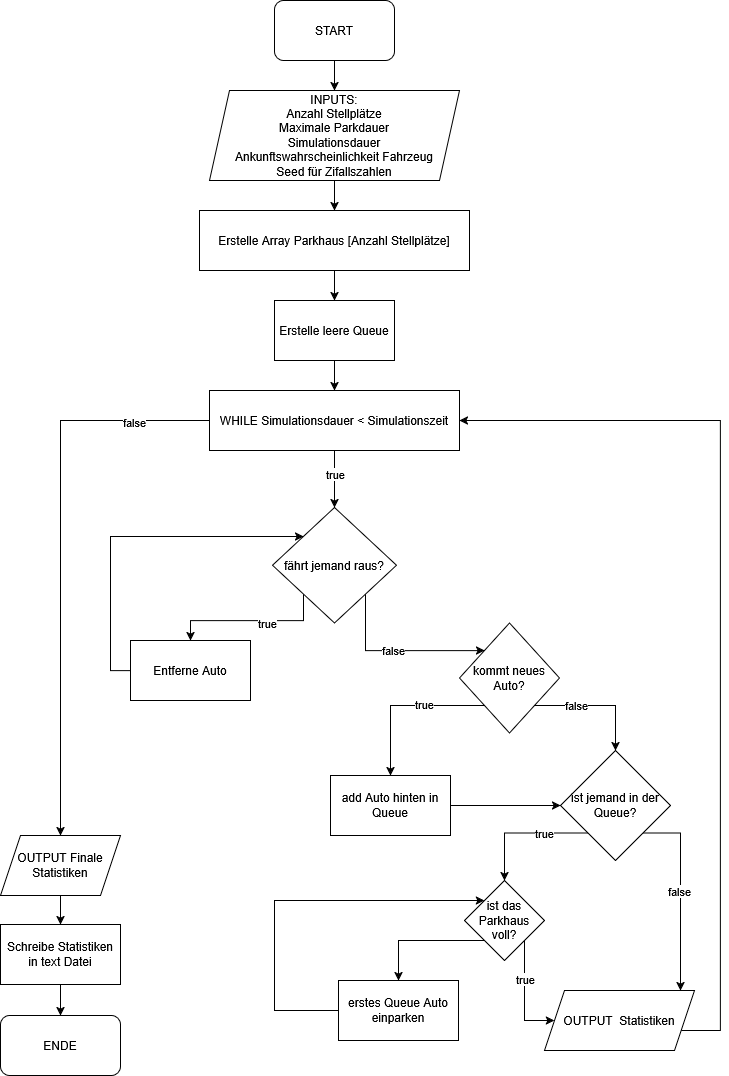

The diagram above was exported from draw.io. Its source (the exported page's mxGraphModel, read from the mxfile embedded in the PNG):
<mxGraphModel dx="1737" dy="938" grid="1" gridSize="10" guides="1" tooltips="1" connect="1" arrows="1" fold="1" page="1" pageScale="1" pageWidth="827" pageHeight="1169" math="0" shadow="0">
  <root>
    <mxCell id="0" />
    <mxCell id="1" parent="0" />
    <mxCell id="P_mwzm35hsOQLBwJNVtL-3" edge="1" parent="1" source="P_mwzm35hsOQLBwJNVtL-1" style="edgeStyle=orthogonalEdgeStyle;rounded=0;orthogonalLoop=1;jettySize=auto;html=1;exitX=0.5;exitY=1;exitDx=0;exitDy=0;entryX=0.5;entryY=0;entryDx=0;entryDy=0;" target="P_mwzm35hsOQLBwJNVtL-2">
      <mxGeometry relative="1" as="geometry" />
    </mxCell>
    <mxCell id="P_mwzm35hsOQLBwJNVtL-1" parent="1" style="rounded=1;whiteSpace=wrap;html=1;" value="START" vertex="1">
      <mxGeometry height="60" width="120" x="354" y="20" as="geometry" />
    </mxCell>
    <mxCell id="P_mwzm35hsOQLBwJNVtL-5" edge="1" parent="1" source="P_mwzm35hsOQLBwJNVtL-2" style="edgeStyle=orthogonalEdgeStyle;rounded=0;orthogonalLoop=1;jettySize=auto;html=1;" target="P_mwzm35hsOQLBwJNVtL-4" value="">
      <mxGeometry relative="1" as="geometry" />
    </mxCell>
    <mxCell id="P_mwzm35hsOQLBwJNVtL-2" parent="1" style="shape=parallelogram;perimeter=parallelogramPerimeter;whiteSpace=wrap;html=1;fixedSize=1;" value="&lt;div&gt;INPUTS:&lt;/div&gt;&lt;div&gt;Anzahl Stellplätze&lt;/div&gt;&lt;div&gt;Maximale Parkdauer&lt;/div&gt;&lt;div&gt;Simulationsdauer&lt;/div&gt;&lt;div&gt;Ankunftswahrscheinlichkeit Fahrzeug&lt;/div&gt;&lt;div&gt;Seed für Zifallszahlen&lt;/div&gt;" vertex="1">
      <mxGeometry height="90" width="250" x="289" y="110" as="geometry" />
    </mxCell>
    <mxCell id="P_mwzm35hsOQLBwJNVtL-7" edge="1" parent="1" source="P_mwzm35hsOQLBwJNVtL-4" style="edgeStyle=orthogonalEdgeStyle;rounded=0;orthogonalLoop=1;jettySize=auto;html=1;" target="P_mwzm35hsOQLBwJNVtL-6" value="">
      <mxGeometry relative="1" as="geometry" />
    </mxCell>
    <mxCell id="P_mwzm35hsOQLBwJNVtL-4" parent="1" style="rounded=0;whiteSpace=wrap;html=1;" value="Erstelle Array Parkhaus [Anzahl Stellplätze]" vertex="1">
      <mxGeometry height="60" width="270" x="279" y="230" as="geometry" />
    </mxCell>
    <mxCell id="P_mwzm35hsOQLBwJNVtL-9" edge="1" parent="1" source="P_mwzm35hsOQLBwJNVtL-6" style="edgeStyle=orthogonalEdgeStyle;rounded=0;orthogonalLoop=1;jettySize=auto;html=1;" target="P_mwzm35hsOQLBwJNVtL-8" value="">
      <mxGeometry relative="1" as="geometry" />
    </mxCell>
    <mxCell id="P_mwzm35hsOQLBwJNVtL-6" parent="1" style="whiteSpace=wrap;html=1;rounded=0;" value="Erstelle leere Queue" vertex="1">
      <mxGeometry height="60" width="120" x="354" y="320" as="geometry" />
    </mxCell>
    <mxCell id="P_mwzm35hsOQLBwJNVtL-11" edge="1" parent="1" source="P_mwzm35hsOQLBwJNVtL-8" style="edgeStyle=orthogonalEdgeStyle;rounded=0;orthogonalLoop=1;jettySize=auto;html=1;" target="P_mwzm35hsOQLBwJNVtL-10" value="">
      <mxGeometry relative="1" as="geometry" />
    </mxCell>
    <mxCell id="P_mwzm35hsOQLBwJNVtL-12" connectable="0" parent="P_mwzm35hsOQLBwJNVtL-11" style="edgeLabel;html=1;align=center;verticalAlign=middle;resizable=0;points=[];" value="true" vertex="1">
      <mxGeometry relative="1" x="-0.1969" y="4" as="geometry">
        <mxPoint x="-4" as="offset" />
      </mxGeometry>
    </mxCell>
    <mxCell id="P_mwzm35hsOQLBwJNVtL-46" edge="1" parent="1" source="P_mwzm35hsOQLBwJNVtL-8" style="edgeStyle=orthogonalEdgeStyle;rounded=0;orthogonalLoop=1;jettySize=auto;html=1;exitX=0;exitY=0.5;exitDx=0;exitDy=0;" target="P_mwzm35hsOQLBwJNVtL-48">
      <mxGeometry relative="1" as="geometry">
        <mxPoint x="80" y="1040" as="targetPoint" />
      </mxGeometry>
    </mxCell>
    <mxCell id="P_mwzm35hsOQLBwJNVtL-47" connectable="0" parent="P_mwzm35hsOQLBwJNVtL-46" style="edgeLabel;html=1;align=center;verticalAlign=middle;resizable=0;points=[];" value="false" vertex="1">
      <mxGeometry relative="1" x="-0.728" y="1" as="geometry">
        <mxPoint x="1" as="offset" />
      </mxGeometry>
    </mxCell>
    <mxCell id="P_mwzm35hsOQLBwJNVtL-8" parent="1" style="whiteSpace=wrap;html=1;rounded=0;" value="WHILE Simulationsdauer &amp;lt; Simulationszeit" vertex="1">
      <mxGeometry height="60" width="250" x="289" y="410" as="geometry" />
    </mxCell>
    <mxCell id="P_mwzm35hsOQLBwJNVtL-18" edge="1" parent="1" source="P_mwzm35hsOQLBwJNVtL-10" style="edgeStyle=orthogonalEdgeStyle;rounded=0;orthogonalLoop=1;jettySize=auto;html=1;exitX=0;exitY=1;exitDx=0;exitDy=0;" target="P_mwzm35hsOQLBwJNVtL-16">
      <mxGeometry relative="1" as="geometry">
        <Array as="points">
          <mxPoint x="383" y="640" />
          <mxPoint x="270" y="640" />
        </Array>
      </mxGeometry>
    </mxCell>
    <mxCell id="P_mwzm35hsOQLBwJNVtL-19" connectable="0" parent="P_mwzm35hsOQLBwJNVtL-18" style="edgeLabel;html=1;align=center;verticalAlign=middle;resizable=0;points=[];" value="true" vertex="1">
      <mxGeometry relative="1" x="-0.2068" y="2" as="geometry">
        <mxPoint as="offset" />
      </mxGeometry>
    </mxCell>
    <mxCell id="P_mwzm35hsOQLBwJNVtL-24" edge="1" parent="1" source="P_mwzm35hsOQLBwJNVtL-10" style="edgeStyle=orthogonalEdgeStyle;rounded=0;orthogonalLoop=1;jettySize=auto;html=1;exitX=1;exitY=1;exitDx=0;exitDy=0;entryX=0;entryY=0;entryDx=0;entryDy=0;" target="P_mwzm35hsOQLBwJNVtL-21" value="">
      <mxGeometry relative="1" as="geometry">
        <Array as="points">
          <mxPoint x="445" y="670" />
        </Array>
      </mxGeometry>
    </mxCell>
    <mxCell id="P_mwzm35hsOQLBwJNVtL-25" connectable="0" parent="P_mwzm35hsOQLBwJNVtL-24" style="edgeLabel;html=1;align=center;verticalAlign=middle;resizable=0;points=[];" value="false" vertex="1">
      <mxGeometry relative="1" x="-0.0456" y="1" as="geometry">
        <mxPoint as="offset" />
      </mxGeometry>
    </mxCell>
    <mxCell id="P_mwzm35hsOQLBwJNVtL-10" parent="1" style="rhombus;whiteSpace=wrap;html=1;rounded=0;" value="fährt jemand raus?" vertex="1">
      <mxGeometry height="115.5" width="124" x="352" y="527" as="geometry" />
    </mxCell>
    <mxCell id="P_mwzm35hsOQLBwJNVtL-20" edge="1" parent="1" source="P_mwzm35hsOQLBwJNVtL-16" style="edgeStyle=orthogonalEdgeStyle;rounded=0;orthogonalLoop=1;jettySize=auto;html=1;exitX=0;exitY=0.5;exitDx=0;exitDy=0;entryX=0;entryY=0;entryDx=0;entryDy=0;" target="P_mwzm35hsOQLBwJNVtL-10">
      <mxGeometry relative="1" as="geometry">
        <Array as="points">
          <mxPoint x="190" y="690" />
          <mxPoint x="190" y="556" />
        </Array>
      </mxGeometry>
    </mxCell>
    <mxCell id="P_mwzm35hsOQLBwJNVtL-16" parent="1" style="rounded=0;whiteSpace=wrap;html=1;" value="Entferne Auto" vertex="1">
      <mxGeometry height="60" width="120" x="210" y="660" as="geometry" />
    </mxCell>
    <mxCell id="P_mwzm35hsOQLBwJNVtL-26" edge="1" parent="1" source="P_mwzm35hsOQLBwJNVtL-21" style="edgeStyle=orthogonalEdgeStyle;rounded=0;orthogonalLoop=1;jettySize=auto;html=1;exitX=0;exitY=1;exitDx=0;exitDy=0;" target="P_mwzm35hsOQLBwJNVtL-27">
      <mxGeometry relative="1" as="geometry">
        <mxPoint x="470" y="790" as="targetPoint" />
      </mxGeometry>
    </mxCell>
    <mxCell id="P_mwzm35hsOQLBwJNVtL-32" connectable="0" parent="P_mwzm35hsOQLBwJNVtL-26" style="edgeLabel;html=1;align=center;verticalAlign=middle;resizable=0;points=[];" value="true" vertex="1">
      <mxGeometry relative="1" x="-0.2619" y="-2" as="geometry">
        <mxPoint as="offset" />
      </mxGeometry>
    </mxCell>
    <mxCell id="P_mwzm35hsOQLBwJNVtL-31" edge="1" parent="1" source="P_mwzm35hsOQLBwJNVtL-21" style="edgeStyle=orthogonalEdgeStyle;rounded=0;orthogonalLoop=1;jettySize=auto;html=1;exitX=1;exitY=1;exitDx=0;exitDy=0;entryX=0.5;entryY=0;entryDx=0;entryDy=0;" target="P_mwzm35hsOQLBwJNVtL-29">
      <mxGeometry relative="1" as="geometry" />
    </mxCell>
    <mxCell id="P_mwzm35hsOQLBwJNVtL-33" connectable="0" parent="P_mwzm35hsOQLBwJNVtL-31" style="edgeLabel;html=1;align=center;verticalAlign=middle;resizable=0;points=[];" value="false" vertex="1">
      <mxGeometry relative="1" x="0.0162" y="1" as="geometry">
        <mxPoint x="-23" as="offset" />
      </mxGeometry>
    </mxCell>
    <mxCell id="P_mwzm35hsOQLBwJNVtL-21" parent="1" style="rhombus;whiteSpace=wrap;html=1;" value="kommt neues Auto?" vertex="1">
      <mxGeometry height="110" width="100" x="539" y="642.5" as="geometry" />
    </mxCell>
    <mxCell id="P_mwzm35hsOQLBwJNVtL-28" edge="1" parent="1" source="P_mwzm35hsOQLBwJNVtL-27" style="edgeStyle=orthogonalEdgeStyle;rounded=0;orthogonalLoop=1;jettySize=auto;html=1;" target="P_mwzm35hsOQLBwJNVtL-29">
      <mxGeometry relative="1" as="geometry">
        <mxPoint x="670" y="790" as="targetPoint" />
      </mxGeometry>
    </mxCell>
    <mxCell id="P_mwzm35hsOQLBwJNVtL-27" parent="1" style="rounded=0;whiteSpace=wrap;html=1;" value="add Auto hinten in Queue" vertex="1">
      <mxGeometry height="60" width="120" x="410" y="795" as="geometry" />
    </mxCell>
    <mxCell id="P_mwzm35hsOQLBwJNVtL-34" edge="1" parent="1" source="P_mwzm35hsOQLBwJNVtL-29" style="edgeStyle=orthogonalEdgeStyle;rounded=0;orthogonalLoop=1;jettySize=auto;html=1;exitX=0;exitY=1;exitDx=0;exitDy=0;" target="P_mwzm35hsOQLBwJNVtL-35">
      <mxGeometry relative="1" as="geometry">
        <mxPoint x="580" y="950" as="targetPoint" />
      </mxGeometry>
    </mxCell>
    <mxCell id="P_mwzm35hsOQLBwJNVtL-36" connectable="0" parent="P_mwzm35hsOQLBwJNVtL-34" style="edgeLabel;html=1;align=center;verticalAlign=middle;resizable=0;points=[];" value="true" vertex="1">
      <mxGeometry relative="1" x="-0.3309" as="geometry">
        <mxPoint as="offset" />
      </mxGeometry>
    </mxCell>
    <mxCell id="P_mwzm35hsOQLBwJNVtL-37" edge="1" parent="1" source="P_mwzm35hsOQLBwJNVtL-29" style="edgeStyle=orthogonalEdgeStyle;rounded=0;orthogonalLoop=1;jettySize=auto;html=1;exitX=1;exitY=1;exitDx=0;exitDy=0;" target="P_mwzm35hsOQLBwJNVtL-38">
      <mxGeometry relative="1" as="geometry">
        <Array as="points">
          <mxPoint x="760" y="853" />
        </Array>
        <mxPoint x="760" y="1050" as="targetPoint" />
      </mxGeometry>
    </mxCell>
    <mxCell id="P_mwzm35hsOQLBwJNVtL-41" connectable="0" parent="P_mwzm35hsOQLBwJNVtL-37" style="edgeLabel;html=1;align=center;verticalAlign=middle;resizable=0;points=[];" value="false" vertex="1">
      <mxGeometry relative="1" x="-0.0246" y="-2" as="geometry">
        <mxPoint as="offset" />
      </mxGeometry>
    </mxCell>
    <mxCell id="P_mwzm35hsOQLBwJNVtL-29" parent="1" style="rhombus;whiteSpace=wrap;html=1;" value="ist jemand in der Queue?" vertex="1">
      <mxGeometry height="110" width="110" x="640" y="770" as="geometry" />
    </mxCell>
    <mxCell id="P_mwzm35hsOQLBwJNVtL-39" edge="1" parent="1" source="P_mwzm35hsOQLBwJNVtL-35" style="edgeStyle=orthogonalEdgeStyle;rounded=0;orthogonalLoop=1;jettySize=auto;html=1;exitX=1;exitY=1;exitDx=0;exitDy=0;entryX=0;entryY=0.5;entryDx=0;entryDy=0;" target="P_mwzm35hsOQLBwJNVtL-38">
      <mxGeometry relative="1" as="geometry">
        <Array as="points">
          <mxPoint x="603.91" y="1040" />
        </Array>
      </mxGeometry>
    </mxCell>
    <mxCell id="P_mwzm35hsOQLBwJNVtL-40" connectable="0" parent="P_mwzm35hsOQLBwJNVtL-39" style="edgeLabel;html=1;align=center;verticalAlign=middle;resizable=0;points=[];" value="true" vertex="1">
      <mxGeometry relative="1" x="-0.3042" y="1" as="geometry">
        <mxPoint as="offset" />
      </mxGeometry>
    </mxCell>
    <mxCell id="P_mwzm35hsOQLBwJNVtL-42" edge="1" parent="1" style="edgeStyle=orthogonalEdgeStyle;rounded=0;orthogonalLoop=1;jettySize=auto;html=1;exitX=0;exitY=1;exitDx=0;exitDy=0;" target="P_mwzm35hsOQLBwJNVtL-43">
      <mxGeometry relative="1" as="geometry">
        <Array as="points">
          <mxPoint x="477.91" y="960" />
        </Array>
        <mxPoint x="567.91" y="960" as="sourcePoint" />
        <mxPoint x="477.91" y="1030" as="targetPoint" />
      </mxGeometry>
    </mxCell>
    <mxCell id="P_mwzm35hsOQLBwJNVtL-35" parent="1" style="rhombus;whiteSpace=wrap;html=1;" value="ist das Parkhaus voll?" vertex="1">
      <mxGeometry height="80" width="80" x="543.91" y="900" as="geometry" />
    </mxCell>
    <mxCell id="P_mwzm35hsOQLBwJNVtL-45" edge="1" parent="1" source="P_mwzm35hsOQLBwJNVtL-38" style="edgeStyle=orthogonalEdgeStyle;rounded=0;orthogonalLoop=1;jettySize=auto;html=1;entryX=1;entryY=0.5;entryDx=0;entryDy=0;" target="P_mwzm35hsOQLBwJNVtL-8">
      <mxGeometry relative="1" as="geometry">
        <Array as="points">
          <mxPoint x="800" y="1050" />
          <mxPoint x="800" y="440" />
        </Array>
      </mxGeometry>
    </mxCell>
    <mxCell id="P_mwzm35hsOQLBwJNVtL-38" parent="1" style="shape=parallelogram;perimeter=parallelogramPerimeter;whiteSpace=wrap;html=1;fixedSize=1;" value="OUTPUT&amp;nbsp; Statistiken" vertex="1">
      <mxGeometry height="60" width="150" x="623.91" y="1010" as="geometry" />
    </mxCell>
    <mxCell id="P_mwzm35hsOQLBwJNVtL-44" edge="1" parent="1" source="P_mwzm35hsOQLBwJNVtL-43" style="edgeStyle=orthogonalEdgeStyle;rounded=0;orthogonalLoop=1;jettySize=auto;html=1;entryX=0;entryY=0;entryDx=0;entryDy=0;" target="P_mwzm35hsOQLBwJNVtL-35">
      <mxGeometry relative="1" as="geometry">
        <Array as="points">
          <mxPoint x="353.91" y="1030" />
          <mxPoint x="353.91" y="920" />
        </Array>
      </mxGeometry>
    </mxCell>
    <mxCell id="P_mwzm35hsOQLBwJNVtL-43" parent="1" style="rounded=0;whiteSpace=wrap;html=1;" value="erstes Queue Auto einparken" vertex="1">
      <mxGeometry height="60" width="120" x="417.91" y="1000" as="geometry" />
    </mxCell>
    <mxCell id="P_mwzm35hsOQLBwJNVtL-51" edge="1" parent="1" source="P_mwzm35hsOQLBwJNVtL-48" style="edgeStyle=orthogonalEdgeStyle;rounded=0;orthogonalLoop=1;jettySize=auto;html=1;" target="P_mwzm35hsOQLBwJNVtL-50" value="">
      <mxGeometry relative="1" as="geometry" />
    </mxCell>
    <mxCell id="P_mwzm35hsOQLBwJNVtL-48" parent="1" style="shape=parallelogram;perimeter=parallelogramPerimeter;whiteSpace=wrap;html=1;fixedSize=1;" value="OUTPUT Finale Statistiken" vertex="1">
      <mxGeometry height="60" width="120" x="80" y="855" as="geometry" />
    </mxCell>
    <mxCell id="P_mwzm35hsOQLBwJNVtL-53" edge="1" parent="1" source="P_mwzm35hsOQLBwJNVtL-50" style="edgeStyle=orthogonalEdgeStyle;rounded=0;orthogonalLoop=1;jettySize=auto;html=1;" target="P_mwzm35hsOQLBwJNVtL-52" value="">
      <mxGeometry relative="1" as="geometry" />
    </mxCell>
    <mxCell id="P_mwzm35hsOQLBwJNVtL-50" parent="1" style="whiteSpace=wrap;html=1;" value="Schreibe Statistiken in text Datei" vertex="1">
      <mxGeometry height="60" width="120" x="80" y="944" as="geometry" />
    </mxCell>
    <mxCell id="P_mwzm35hsOQLBwJNVtL-52" parent="1" style="rounded=1;whiteSpace=wrap;html=1;" value="ENDE" vertex="1">
      <mxGeometry height="60" width="120" x="80" y="1035" as="geometry" />
    </mxCell>
  </root>
</mxGraphModel>